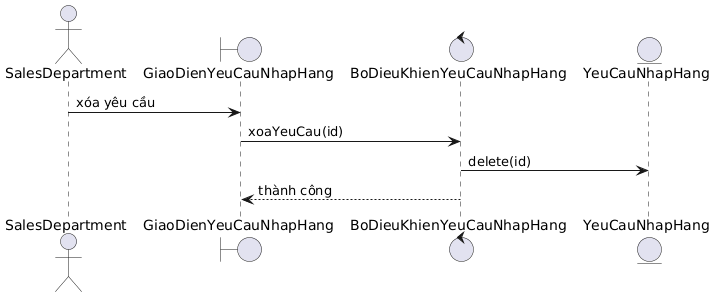

The diagram above was rendered by PlantUML. Its source (embedded in the PNG):
@startuml
actor SalesDepartment

boundary GiaoDienYeuCauNhapHang
control BoDieuKhienYeuCauNhapHang
entity YeuCauNhapHang

SalesDepartment -> GiaoDienYeuCauNhapHang : xóa yêu cầu

GiaoDienYeuCauNhapHang -> BoDieuKhienYeuCauNhapHang : xoaYeuCau(id)

BoDieuKhienYeuCauNhapHang -> YeuCauNhapHang : delete(id)

BoDieuKhienYeuCauNhapHang --> GiaoDienYeuCauNhapHang : thành công
@enduml